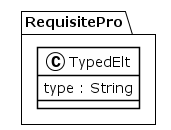

The diagram above was rendered by PlantUML. Its source (embedded in the PNG):
@startuml
!theme plain
package RequisitePro {
class TypedElt {
	 type : String
}
}
@enduml